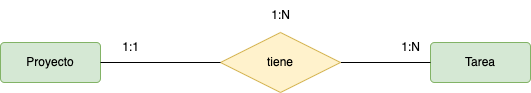

The diagram above was exported from draw.io. Its source (the exported page's mxGraphModel, read from the mxfile embedded in the PNG):
<mxGraphModel dx="687" dy="572" grid="1" gridSize="10" guides="1" tooltips="1" connect="1" arrows="1" fold="1" page="1" pageScale="1" pageWidth="827" pageHeight="1169" math="0" shadow="0">
  <root>
    <mxCell id="0" />
    <mxCell id="1" parent="0" />
    <mxCell id="2" value="Proyecto" style="rounded=1;arcSize=10;whiteSpace=wrap;html=1;align=center;fillColor=#d5e8d4;strokeColor=#82b366;" vertex="1" parent="1">
      <mxGeometry x="120" y="160" width="100" height="40" as="geometry" />
    </mxCell>
    <mxCell id="3" value="Tarea" style="rounded=1;arcSize=10;whiteSpace=wrap;html=1;align=center;fillColor=#d5e8d4;strokeColor=#82b366;" vertex="1" parent="1">
      <mxGeometry x="550" y="160" width="100" height="40" as="geometry" />
    </mxCell>
    <mxCell id="4" style="edgeStyle=none;html=1;entryX=0;entryY=0.5;entryDx=0;entryDy=0;endArrow=none;endFill=0;" edge="1" parent="1" source="5" target="3">
      <mxGeometry relative="1" as="geometry" />
    </mxCell>
    <mxCell id="5" value="tiene" style="shape=rhombus;perimeter=rhombusPerimeter;whiteSpace=wrap;html=1;align=center;fillColor=#fff2cc;strokeColor=#d6b656;" vertex="1" parent="1">
      <mxGeometry x="340" y="150" width="120" height="60" as="geometry" />
    </mxCell>
    <mxCell id="6" style="edgeStyle=none;html=1;endArrow=none;endFill=0;entryX=0;entryY=0.5;entryDx=0;entryDy=0;" edge="1" parent="1" source="2" target="5">
      <mxGeometry relative="1" as="geometry">
        <mxPoint x="340" y="180" as="targetPoint" />
      </mxGeometry>
    </mxCell>
    <mxCell id="7" value="1:N" style="text;html=1;align=center;verticalAlign=middle;resizable=0;points=[];autosize=1;strokeColor=none;fillColor=none;" vertex="1" parent="1">
      <mxGeometry x="380" y="118" width="40" height="30" as="geometry" />
    </mxCell>
    <mxCell id="8" value="1:1" style="text;html=1;align=center;verticalAlign=middle;resizable=0;points=[];autosize=1;strokeColor=none;fillColor=none;" vertex="1" parent="1">
      <mxGeometry x="230" y="150" width="40" height="30" as="geometry" />
    </mxCell>
    <mxCell id="9" value="1:N" style="text;html=1;align=center;verticalAlign=middle;resizable=0;points=[];autosize=1;strokeColor=none;fillColor=none;" vertex="1" parent="1">
      <mxGeometry x="510" y="150" width="40" height="30" as="geometry" />
    </mxCell>
  </root>
</mxGraphModel>